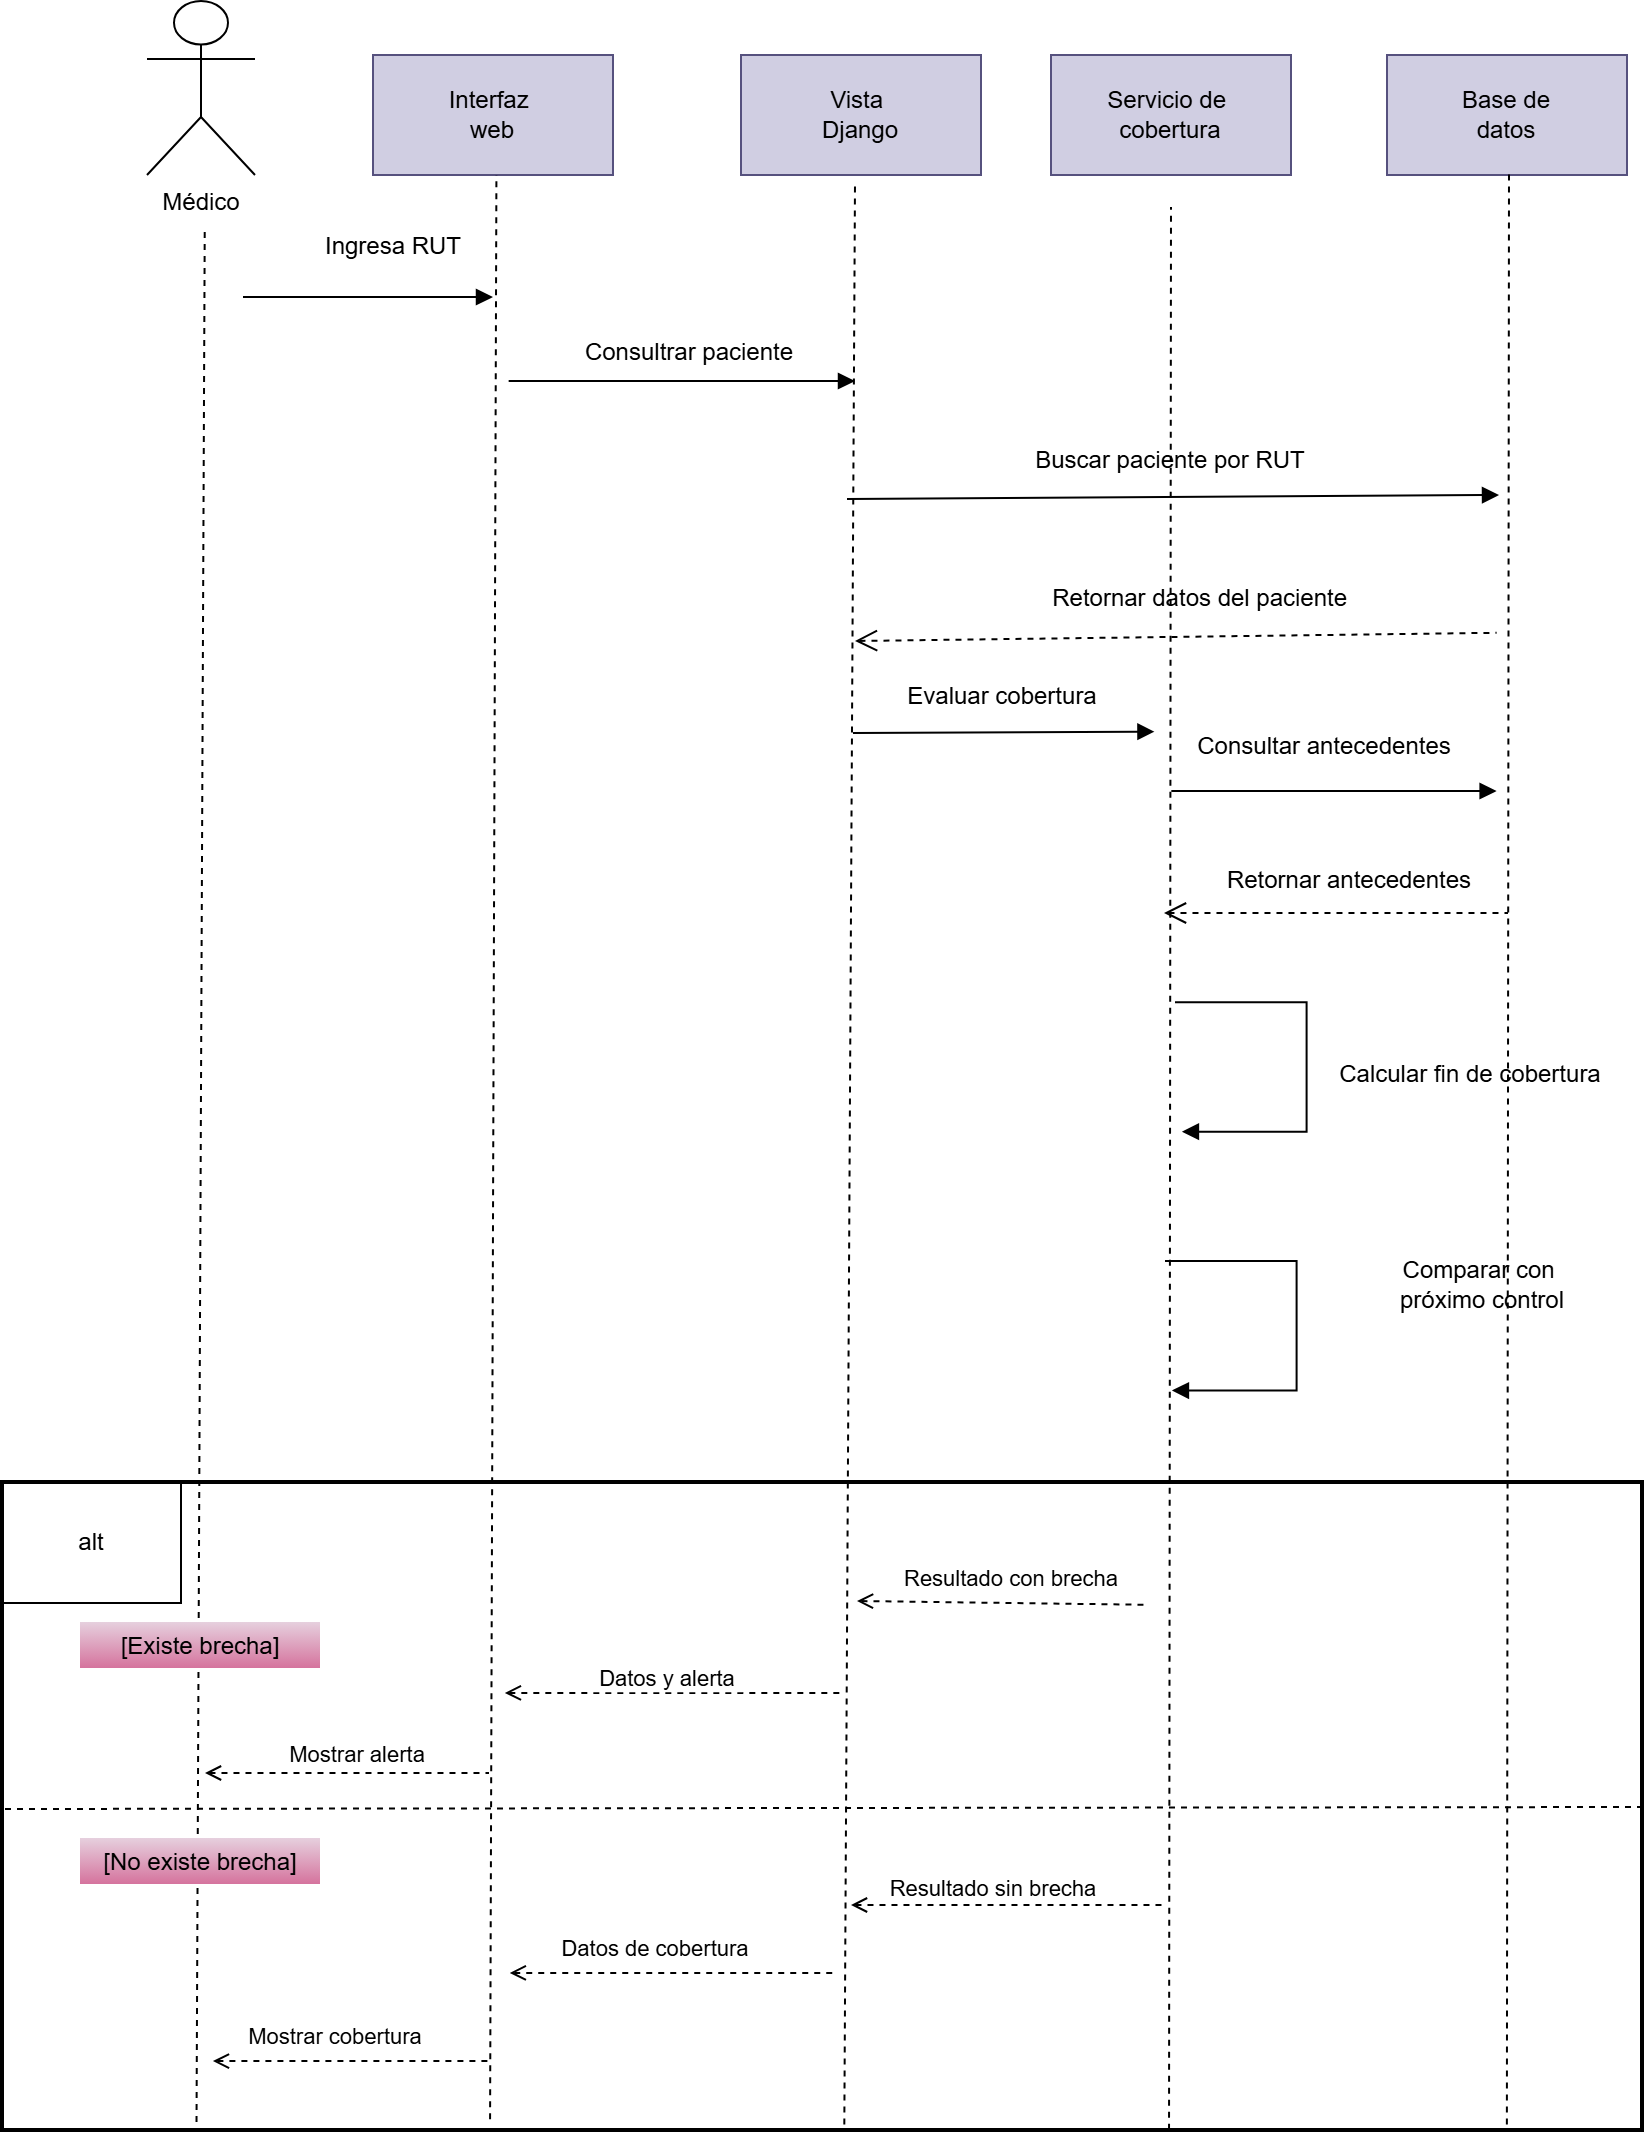

The diagram above was exported from draw.io. Its source (the exported page's mxGraphModel, read from the mxfile embedded in the PNG):
<mxGraphModel dx="2049" dy="1126" grid="0" gridSize="10" guides="1" tooltips="1" connect="1" arrows="1" fold="1" page="1" pageScale="1" pageWidth="827" pageHeight="1169" math="0" shadow="0">
  <root>
    <mxCell id="0" />
    <mxCell id="1" parent="0" />
    <mxCell id="9un_L_Q3ehks0sbwL_Ft-39" parent="1" style="rounded=0;whiteSpace=wrap;html=1;strokeWidth=2;" value="" vertex="1">
      <mxGeometry height="324" width="820" x="1" y="765" as="geometry" />
    </mxCell>
    <mxCell id="9un_L_Q3ehks0sbwL_Ft-1" parent="1" style="shape=umlActor;verticalLabelPosition=bottom;verticalAlign=top;html=1;outlineConnect=0;labelPerimeter=1;" value="Médico" vertex="1">
      <mxGeometry height="87" width="54" x="73" y="24" as="geometry" />
    </mxCell>
    <mxCell id="9un_L_Q3ehks0sbwL_Ft-2" parent="1" style="rounded=0;whiteSpace=wrap;html=1;fillColor=#d0cee2;strokeColor=#56517e;" value="Interfaz&amp;nbsp;&lt;div&gt;web&lt;/div&gt;" vertex="1">
      <mxGeometry height="60" width="120" x="186" y="51" as="geometry" />
    </mxCell>
    <mxCell id="9un_L_Q3ehks0sbwL_Ft-3" parent="1" style="rounded=0;whiteSpace=wrap;html=1;fillColor=#d0cee2;strokeColor=#56517e;" value="Vista&amp;nbsp;&lt;div&gt;Django&lt;/div&gt;" vertex="1">
      <mxGeometry height="60" width="120" x="370" y="51" as="geometry" />
    </mxCell>
    <mxCell id="9un_L_Q3ehks0sbwL_Ft-4" parent="1" style="rounded=0;whiteSpace=wrap;html=1;fillColor=#d0cee2;strokeColor=#56517e;" value="Servicio de&amp;nbsp;&lt;div&gt;cobertura&lt;/div&gt;" vertex="1">
      <mxGeometry height="60" width="120" x="525" y="51" as="geometry" />
    </mxCell>
    <mxCell id="9un_L_Q3ehks0sbwL_Ft-5" parent="1" style="rounded=0;whiteSpace=wrap;html=1;fillColor=#d0cee2;strokeColor=#56517e;" value="Base de&lt;div&gt;datos&lt;/div&gt;" vertex="1">
      <mxGeometry height="60" width="120" x="693" y="51" as="geometry" />
    </mxCell>
    <mxCell id="9un_L_Q3ehks0sbwL_Ft-10" edge="1" parent="1" source="9un_L_Q3ehks0sbwL_Ft-39" style="endArrow=none;dashed=1;html=1;rounded=0;defaultLabelBackgroundColor=page;labelPadding=0 4;exitX=0.118;exitY=0.986;exitDx=0;exitDy=0;exitPerimeter=0;" value="">
      <mxGeometry height="50" relative="1" width="50" as="geometry">
        <mxPoint x="98.12" y="889.04" as="sourcePoint" />
        <mxPoint x="101.87" y="137" as="targetPoint" />
      </mxGeometry>
    </mxCell>
    <mxCell id="9un_L_Q3ehks0sbwL_Ft-11" edge="1" parent="1" source="9un_L_Q3ehks0sbwL_Ft-39" style="endArrow=none;dashed=1;html=1;rounded=0;defaultLabelBackgroundColor=page;labelPadding=0 4;exitX=0.711;exitY=0.998;exitDx=0;exitDy=0;exitPerimeter=0;" value="">
      <mxGeometry height="50" relative="1" width="50" as="geometry">
        <mxPoint x="585" y="980.29" as="sourcePoint" />
        <mxPoint x="585" y="127" as="targetPoint" />
      </mxGeometry>
    </mxCell>
    <mxCell id="9un_L_Q3ehks0sbwL_Ft-12" edge="1" parent="1" source="9un_L_Q3ehks0sbwL_Ft-39" style="endArrow=none;dashed=1;html=1;rounded=0;defaultLabelBackgroundColor=page;labelPadding=0 4;exitX=0.513;exitY=0.99;exitDx=0;exitDy=0;exitPerimeter=0;" value="">
      <mxGeometry height="50" relative="1" width="50" as="geometry">
        <mxPoint x="461.2399999999998" y="886.1479999999999" as="sourcePoint" />
        <mxPoint x="427" y="115" as="targetPoint" />
      </mxGeometry>
    </mxCell>
    <mxCell id="9un_L_Q3ehks0sbwL_Ft-13" edge="1" parent="1" source="9un_L_Q3ehks0sbwL_Ft-39" style="endArrow=none;dashed=1;html=1;rounded=0;defaultLabelBackgroundColor=page;labelPadding=0 4;exitX=0.297;exitY=0.982;exitDx=0;exitDy=0;exitPerimeter=0;" value="">
      <mxGeometry height="50" relative="1" width="50" as="geometry">
        <mxPoint x="244.29000000000002" y="886.39" as="sourcePoint" />
        <mxPoint x="247.71" y="111" as="targetPoint" />
      </mxGeometry>
    </mxCell>
    <mxCell id="9un_L_Q3ehks0sbwL_Ft-14" edge="1" parent="1" source="9un_L_Q3ehks0sbwL_Ft-39" style="endArrow=none;dashed=1;html=1;rounded=0;defaultLabelBackgroundColor=page;labelPadding=0 4;exitX=0.917;exitY=0.99;exitDx=0;exitDy=0;exitPerimeter=0;" value="">
      <mxGeometry height="50" relative="1" width="50" as="geometry">
        <mxPoint x="771.9" y="1100.143734939759" as="sourcePoint" />
        <mxPoint x="754" y="109" as="targetPoint" />
      </mxGeometry>
    </mxCell>
    <mxCell id="9un_L_Q3ehks0sbwL_Ft-15" edge="1" parent="1" style="endArrow=block;html=1;rounded=0;defaultLabelBackgroundColor=page;labelPadding=0 4;endFill=1;" value="">
      <mxGeometry height="50" relative="1" width="50" as="geometry">
        <mxPoint x="121" y="172" as="sourcePoint" />
        <mxPoint x="246" y="172" as="targetPoint" />
      </mxGeometry>
    </mxCell>
    <mxCell id="9un_L_Q3ehks0sbwL_Ft-16" parent="1" style="text;html=1;whiteSpace=wrap;strokeColor=none;fillColor=none;align=center;verticalAlign=middle;rounded=0;" value="Ingresa RUT" vertex="1">
      <mxGeometry height="30" width="89" x="152" y="132" as="geometry" />
    </mxCell>
    <mxCell id="9un_L_Q3ehks0sbwL_Ft-17" edge="1" parent="1" style="endArrow=block;html=1;rounded=0;defaultLabelBackgroundColor=page;labelPadding=0 4;endFill=1;" value="">
      <mxGeometry height="50" relative="1" width="50" as="geometry">
        <mxPoint x="253.83" y="214" as="sourcePoint" />
        <mxPoint x="427" y="214" as="targetPoint" />
      </mxGeometry>
    </mxCell>
    <mxCell id="9un_L_Q3ehks0sbwL_Ft-18" parent="1" style="text;html=1;whiteSpace=wrap;strokeColor=none;fillColor=none;align=center;verticalAlign=middle;rounded=0;" value="Consultrar paciente" vertex="1">
      <mxGeometry height="30" width="113" x="288" y="185" as="geometry" />
    </mxCell>
    <mxCell id="9un_L_Q3ehks0sbwL_Ft-20" edge="1" parent="1" style="endArrow=block;html=1;rounded=0;defaultLabelBackgroundColor=page;labelPadding=0 4;endFill=1;" value="">
      <mxGeometry height="50" relative="1" width="50" as="geometry">
        <mxPoint x="423" y="273" as="sourcePoint" />
        <mxPoint x="749.01" y="271" as="targetPoint" />
      </mxGeometry>
    </mxCell>
    <mxCell id="9un_L_Q3ehks0sbwL_Ft-21" parent="1" style="text;html=1;whiteSpace=wrap;strokeColor=none;fillColor=none;align=center;verticalAlign=middle;rounded=0;" value="Buscar paciente por RUT" vertex="1">
      <mxGeometry height="30" width="240" x="465" y="239" as="geometry" />
    </mxCell>
    <mxCell id="9un_L_Q3ehks0sbwL_Ft-23" edge="1" parent="1" style="endArrow=none;dashed=1;html=1;rounded=0;defaultLabelBackgroundColor=page;labelPadding=0 4;startArrow=open;startFill=0;fillColor=#e6d0de;strokeColor=#000000;gradientColor=#d5739d;startSize=9;" value="">
      <mxGeometry height="50" relative="1" width="50" as="geometry">
        <mxPoint x="427" y="344" as="sourcePoint" />
        <mxPoint x="747.81" y="339.9" as="targetPoint" />
      </mxGeometry>
    </mxCell>
    <mxCell id="9un_L_Q3ehks0sbwL_Ft-24" parent="1" style="text;html=1;whiteSpace=wrap;strokeColor=none;fillColor=none;align=center;verticalAlign=middle;rounded=0;" value="Retornar datos del paciente&amp;nbsp;" vertex="1">
      <mxGeometry height="30" width="178.5" x="512" y="308" as="geometry" />
    </mxCell>
    <mxCell id="9un_L_Q3ehks0sbwL_Ft-25" edge="1" parent="1" style="endArrow=block;html=1;rounded=0;defaultLabelBackgroundColor=page;labelPadding=0 4;fillColor=#d80073;strokeColor=#000000;endFill=1;" value="">
      <mxGeometry height="50" relative="1" width="50" as="geometry">
        <mxPoint x="426" y="390" as="sourcePoint" />
        <mxPoint x="576.72" y="389.31" as="targetPoint" />
      </mxGeometry>
    </mxCell>
    <mxCell id="9un_L_Q3ehks0sbwL_Ft-26" edge="1" parent="1" style="endArrow=block;html=1;rounded=0;defaultLabelBackgroundColor=page;labelPadding=0 4;fillColor=#d80073;strokeColor=#000000;endFill=1;" value="">
      <mxGeometry height="50" relative="1" width="50" as="geometry">
        <mxPoint x="585.16" y="419" as="sourcePoint" />
        <mxPoint x="747.81" y="419" as="targetPoint" />
      </mxGeometry>
    </mxCell>
    <mxCell id="9un_L_Q3ehks0sbwL_Ft-27" edge="1" parent="1" style="endArrow=none;dashed=1;html=1;rounded=0;defaultLabelBackgroundColor=page;labelPadding=0 4;startArrow=open;startFill=0;fillColor=#e6d0de;strokeColor=#000000;gradientColor=#d5739d;startSize=9;" value="">
      <mxGeometry height="50" relative="1" width="50" as="geometry">
        <mxPoint x="581.5" y="480" as="sourcePoint" />
        <mxPoint x="753.5" y="480" as="targetPoint" />
      </mxGeometry>
    </mxCell>
    <mxCell id="9un_L_Q3ehks0sbwL_Ft-28" parent="1" style="text;html=1;whiteSpace=wrap;strokeColor=none;fillColor=none;align=center;verticalAlign=middle;rounded=0;" value="Evaluar cobertura" vertex="1">
      <mxGeometry height="30" width="126" x="438" y="357" as="geometry" />
    </mxCell>
    <mxCell id="9un_L_Q3ehks0sbwL_Ft-29" parent="1" style="text;html=1;whiteSpace=wrap;strokeColor=none;fillColor=none;align=center;verticalAlign=middle;rounded=0;" value="Consultar antecedentes" vertex="1">
      <mxGeometry height="30" width="138" x="593" y="382" as="geometry" />
    </mxCell>
    <mxCell id="9un_L_Q3ehks0sbwL_Ft-30" parent="1" style="text;html=1;whiteSpace=wrap;strokeColor=none;fillColor=none;align=center;verticalAlign=middle;rounded=0;" value="Retornar antecedentes" vertex="1">
      <mxGeometry height="30" width="163" x="593" y="449" as="geometry" />
    </mxCell>
    <mxCell id="9un_L_Q3ehks0sbwL_Ft-34" edge="1" parent="1" style="endArrow=block;html=1;rounded=0;defaultLabelBackgroundColor=page;labelPadding=0 4;edgeStyle=orthogonalEdgeStyle;endFill=1;" value="">
      <mxGeometry height="50" relative="1" width="50" x="-0.4091" as="geometry">
        <Array as="points">
          <mxPoint x="652.8" y="524.6" />
          <mxPoint x="652.8" y="589.4" />
        </Array>
        <mxPoint x="587" y="524.6" as="sourcePoint" />
        <mxPoint x="590.46" y="589.35" as="targetPoint" />
      </mxGeometry>
    </mxCell>
    <mxCell id="9un_L_Q3ehks0sbwL_Ft-35" edge="1" parent="1" style="endArrow=block;html=1;rounded=0;defaultLabelBackgroundColor=page;labelPadding=0 4;edgeStyle=orthogonalEdgeStyle;endFill=1;" value="">
      <mxGeometry height="50" relative="1" width="50" x="-0.4091" as="geometry">
        <Array as="points">
          <mxPoint x="647.8" y="654" />
          <mxPoint x="647.8" y="718.8" />
        </Array>
        <mxPoint x="582" y="654" as="sourcePoint" />
        <mxPoint x="585.46" y="718.75" as="targetPoint" />
      </mxGeometry>
    </mxCell>
    <mxCell id="9un_L_Q3ehks0sbwL_Ft-36" parent="1" style="text;html=1;whiteSpace=wrap;strokeColor=none;fillColor=none;align=center;verticalAlign=middle;rounded=0;" value="Calcular fin de cobertura" vertex="1">
      <mxGeometry height="30" width="150" x="660" y="546" as="geometry" />
    </mxCell>
    <mxCell id="9un_L_Q3ehks0sbwL_Ft-37" parent="1" style="text;html=1;whiteSpace=wrap;strokeColor=none;fillColor=none;align=center;verticalAlign=middle;rounded=0;" value="Comparar con&amp;nbsp;&lt;div&gt;próximo&lt;span style=&quot;background-color: transparent; color: light-dark(#000000, var(--ge-light-color, #ffffff));&quot;&gt;&amp;nbsp;control&lt;/span&gt;&lt;/div&gt;" vertex="1">
      <mxGeometry height="30" width="138" x="672" y="651" as="geometry" />
    </mxCell>
    <mxCell id="9un_L_Q3ehks0sbwL_Ft-45" parent="1" style="rounded=0;whiteSpace=wrap;html=1;" value="alt" vertex="1">
      <mxGeometry height="60" width="89" x="1" y="765" as="geometry" />
    </mxCell>
    <mxCell id="9un_L_Q3ehks0sbwL_Ft-50" edge="1" parent="1" style="endArrow=none;dashed=1;html=1;rounded=0;defaultLabelBackgroundColor=page;labelPadding=0 4;entryX=1;entryY=0.5;entryDx=0;entryDy=0;" target="9un_L_Q3ehks0sbwL_Ft-39" value="">
      <mxGeometry height="50" relative="1" width="50" as="geometry">
        <mxPoint x="2" y="928" as="sourcePoint" />
        <mxPoint x="52" y="878" as="targetPoint" />
      </mxGeometry>
    </mxCell>
    <mxCell id="9un_L_Q3ehks0sbwL_Ft-51" parent="1" style="rounded=0;whiteSpace=wrap;html=1;fillColor=#e6d0de;strokeColor=none;gradientColor=#d5739d;" value="[Existe brecha]" vertex="1">
      <mxGeometry height="23" width="120" x="40" y="835" as="geometry" />
    </mxCell>
    <mxCell id="9un_L_Q3ehks0sbwL_Ft-52" parent="1" style="rounded=0;whiteSpace=wrap;html=1;fillColor=#e6d0de;gradientColor=#d5739d;strokeColor=none;" value="[No existe brecha]" vertex="1">
      <mxGeometry height="23" width="120" x="40" y="943" as="geometry" />
    </mxCell>
    <mxCell id="9un_L_Q3ehks0sbwL_Ft-53" edge="1" parent="1" style="endArrow=none;dashed=1;html=1;rounded=0;defaultLabelBackgroundColor=page;labelPadding=0 4;startArrow=open;startFill=0;" value="">
      <mxGeometry height="50" relative="1" width="50" as="geometry">
        <mxPoint x="102" y="910" as="sourcePoint" />
        <mxPoint x="244" y="910" as="targetPoint" />
      </mxGeometry>
    </mxCell>
    <mxCell id="9un_L_Q3ehks0sbwL_Ft-54" connectable="0" parent="9un_L_Q3ehks0sbwL_Ft-53" style="edgeLabel;html=1;align=center;verticalAlign=middle;resizable=0;points=[];inheritText=1;defaultLabelBackgroundColor=page;labelPadding=0 4;" value="Mostrar alerta" vertex="1">
      <mxGeometry relative="1" x="0.1127" as="geometry">
        <mxPoint x="-4" y="-10" as="offset" />
      </mxGeometry>
    </mxCell>
    <mxCell id="9un_L_Q3ehks0sbwL_Ft-56" edge="1" parent="1" source="9un_L_Q3ehks0sbwL_Ft-39" style="endArrow=none;dashed=1;html=1;rounded=0;defaultLabelBackgroundColor=page;labelPadding=0 4;exitX=0.306;exitY=0.324;exitDx=0;exitDy=0;exitPerimeter=0;startArrow=open;startFill=0;" value="">
      <mxGeometry height="50" relative="1" width="50" as="geometry">
        <mxPoint x="372" y="920" as="sourcePoint" />
        <mxPoint x="422" y="870" as="targetPoint" />
      </mxGeometry>
    </mxCell>
    <mxCell id="9un_L_Q3ehks0sbwL_Ft-57" connectable="0" parent="9un_L_Q3ehks0sbwL_Ft-56" style="edgeLabel;html=1;align=center;verticalAlign=middle;resizable=0;points=[];inheritText=1;defaultLabelBackgroundColor=page;labelPadding=0 4;" value="Datos y alerta" vertex="1">
      <mxGeometry relative="1" x="-0.317" y="-2" as="geometry">
        <mxPoint x="23" y="-9" as="offset" />
      </mxGeometry>
    </mxCell>
    <mxCell id="9un_L_Q3ehks0sbwL_Ft-58" edge="1" parent="1" style="endArrow=none;dashed=1;html=1;rounded=0;defaultLabelBackgroundColor=page;labelPadding=0 4;startArrow=open;startFill=0;entryX=0.699;entryY=0.188;entryDx=0;entryDy=0;entryPerimeter=0;" target="9un_L_Q3ehks0sbwL_Ft-39" value="">
      <mxGeometry height="50" relative="1" width="50" as="geometry">
        <mxPoint x="428" y="824" as="sourcePoint" />
        <mxPoint x="580" y="821" as="targetPoint" />
      </mxGeometry>
    </mxCell>
    <mxCell id="9un_L_Q3ehks0sbwL_Ft-59" connectable="0" parent="9un_L_Q3ehks0sbwL_Ft-58" style="edgeLabel;html=1;align=center;verticalAlign=middle;resizable=0;points=[];inheritText=1;defaultLabelBackgroundColor=page;labelPadding=0 4;" value="Resultado con brecha" vertex="1">
      <mxGeometry relative="1" x="-0.2202" y="-2" as="geometry">
        <mxPoint x="20" y="-14" as="offset" />
      </mxGeometry>
    </mxCell>
    <mxCell id="9un_L_Q3ehks0sbwL_Ft-60" edge="1" parent="1" source="9un_L_Q3ehks0sbwL_Ft-39" style="endArrow=none;dashed=1;html=1;rounded=0;defaultLabelBackgroundColor=page;labelPadding=0 4;exitX=0.128;exitY=0.892;exitDx=0;exitDy=0;exitPerimeter=0;startArrow=open;startFill=0;" value="">
      <mxGeometry height="50" relative="1" width="50" as="geometry">
        <mxPoint x="194" y="1104" as="sourcePoint" />
        <mxPoint x="244" y="1054" as="targetPoint" />
      </mxGeometry>
    </mxCell>
    <mxCell id="9un_L_Q3ehks0sbwL_Ft-61" connectable="0" parent="9un_L_Q3ehks0sbwL_Ft-60" style="edgeLabel;html=1;align=center;verticalAlign=middle;resizable=0;points=[];inheritText=1;defaultLabelBackgroundColor=page;labelPadding=0 4;" value="Mostrar cobertura" vertex="1">
      <mxGeometry relative="1" x="-0.3625" y="1" as="geometry">
        <mxPoint x="17" y="-12" as="offset" />
      </mxGeometry>
    </mxCell>
    <mxCell id="9un_L_Q3ehks0sbwL_Ft-62" edge="1" parent="1" source="9un_L_Q3ehks0sbwL_Ft-39" style="endArrow=none;dashed=1;html=1;rounded=0;defaultLabelBackgroundColor=page;labelPadding=0 4;exitX=0.309;exitY=0.756;exitDx=0;exitDy=0;exitPerimeter=0;startArrow=open;startFill=0;" value="">
      <mxGeometry height="50" relative="1" width="50" as="geometry">
        <mxPoint x="368" y="1060" as="sourcePoint" />
        <mxPoint x="418" y="1010" as="targetPoint" />
      </mxGeometry>
    </mxCell>
    <mxCell id="9un_L_Q3ehks0sbwL_Ft-63" connectable="0" parent="9un_L_Q3ehks0sbwL_Ft-62" style="edgeLabel;html=1;align=center;verticalAlign=middle;resizable=0;points=[];inheritText=1;defaultLabelBackgroundColor=page;labelPadding=0 4;" value="Datos de cobertura" vertex="1">
      <mxGeometry relative="1" x="-0.1612" y="3" as="geometry">
        <mxPoint x="3" y="-9" as="offset" />
      </mxGeometry>
    </mxCell>
    <mxCell id="9un_L_Q3ehks0sbwL_Ft-64" edge="1" parent="1" style="endArrow=none;dashed=1;html=1;rounded=0;defaultLabelBackgroundColor=page;labelPadding=0 4;startArrow=open;startFill=0;" value="">
      <mxGeometry height="50" relative="1" width="50" as="geometry">
        <mxPoint x="425" y="976" as="sourcePoint" />
        <mxPoint x="582" y="976" as="targetPoint" />
      </mxGeometry>
    </mxCell>
    <mxCell id="9un_L_Q3ehks0sbwL_Ft-65" connectable="0" parent="9un_L_Q3ehks0sbwL_Ft-64" style="edgeLabel;html=1;align=center;verticalAlign=middle;resizable=0;points=[];inheritText=1;defaultLabelBackgroundColor=page;labelPadding=0 4;" value="Resultado sin brecha" vertex="1">
      <mxGeometry relative="1" x="-0.1847" y="2" as="geometry">
        <mxPoint x="6" y="-7" as="offset" />
      </mxGeometry>
    </mxCell>
  </root>
</mxGraphModel>